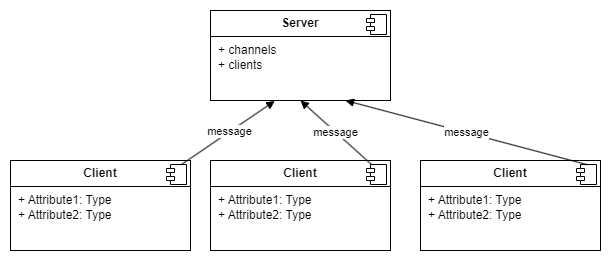

The diagram above was exported from draw.io. Its source (the exported page's mxGraphModel, read from the mxfile embedded in the PNG):
<mxGraphModel dx="704" dy="673" grid="1" gridSize="10" guides="1" tooltips="1" connect="1" arrows="1" fold="1" page="1" pageScale="1" pageWidth="827" pageHeight="1169" background="none" math="0" shadow="0">
  <root>
    <mxCell id="0" />
    <mxCell id="1" parent="0" />
    <mxCell id="2" value="&lt;p style=&quot;margin:0px;margin-top:6px;text-align:center;&quot;&gt;&lt;b&gt;Client&lt;/b&gt;&lt;/p&gt;&lt;hr size=&quot;1&quot; style=&quot;border-style:solid;&quot;&gt;&lt;p style=&quot;margin:0px;margin-left:8px;&quot;&gt;+ Attribute1: Type&lt;br&gt;+ Attribute2: Type&lt;/p&gt;" style="align=left;overflow=fill;html=1;dropTarget=0;whiteSpace=wrap;" vertex="1" parent="1">
      <mxGeometry x="230" y="250" width="180" height="90" as="geometry" />
    </mxCell>
    <mxCell id="3" value="" style="shape=component;jettyWidth=8;jettyHeight=4;" vertex="1" parent="2">
      <mxGeometry x="1" width="20" height="20" relative="1" as="geometry">
        <mxPoint x="-24" y="4" as="offset" />
      </mxGeometry>
    </mxCell>
    <mxCell id="4" value="&lt;p style=&quot;margin:0px;margin-top:6px;text-align:center;&quot;&gt;&lt;b&gt;Server&lt;/b&gt;&lt;/p&gt;&lt;hr size=&quot;1&quot; style=&quot;border-style:solid;&quot;&gt;&lt;p style=&quot;margin:0px;margin-left:8px;&quot;&gt;+ channels&lt;br&gt;+ clients&lt;/p&gt;" style="align=left;overflow=fill;html=1;dropTarget=0;whiteSpace=wrap;" vertex="1" parent="1">
      <mxGeometry x="230" y="100" width="180" height="90" as="geometry" />
    </mxCell>
    <mxCell id="5" value="" style="shape=component;jettyWidth=8;jettyHeight=4;" vertex="1" parent="4">
      <mxGeometry x="1" width="20" height="20" relative="1" as="geometry">
        <mxPoint x="-24" y="4" as="offset" />
      </mxGeometry>
    </mxCell>
    <mxCell id="6" value="&lt;p style=&quot;margin:0px;margin-top:6px;text-align:center;&quot;&gt;&lt;b&gt;Client&lt;/b&gt;&lt;/p&gt;&lt;hr size=&quot;1&quot; style=&quot;border-style:solid;&quot;&gt;&lt;p style=&quot;margin:0px;margin-left:8px;&quot;&gt;+ Attribute1: Type&lt;br&gt;+ Attribute2: Type&lt;/p&gt;" style="align=left;overflow=fill;html=1;dropTarget=0;whiteSpace=wrap;" vertex="1" parent="1">
      <mxGeometry x="30" y="250" width="180" height="90" as="geometry" />
    </mxCell>
    <mxCell id="7" value="" style="shape=component;jettyWidth=8;jettyHeight=4;" vertex="1" parent="6">
      <mxGeometry x="1" width="20" height="20" relative="1" as="geometry">
        <mxPoint x="-24" y="4" as="offset" />
      </mxGeometry>
    </mxCell>
    <mxCell id="8" value="&lt;p style=&quot;margin:0px;margin-top:6px;text-align:center;&quot;&gt;&lt;b&gt;Client&lt;/b&gt;&lt;/p&gt;&lt;hr size=&quot;1&quot; style=&quot;border-style:solid;&quot;&gt;&lt;p style=&quot;margin:0px;margin-left:8px;&quot;&gt;+ Attribute1: Type&lt;br&gt;+ Attribute2: Type&lt;/p&gt;" style="align=left;overflow=fill;html=1;dropTarget=0;whiteSpace=wrap;" vertex="1" parent="1">
      <mxGeometry x="440" y="250" width="180" height="90" as="geometry" />
    </mxCell>
    <mxCell id="9" value="" style="shape=component;jettyWidth=8;jettyHeight=4;" vertex="1" parent="8">
      <mxGeometry x="1" width="20" height="20" relative="1" as="geometry">
        <mxPoint x="-24" y="4" as="offset" />
      </mxGeometry>
    </mxCell>
    <mxCell id="10" value="" style="html=1;verticalAlign=bottom;labelBackgroundColor=none;endArrow=block;endFill=1;rounded=0;entryX=0.357;entryY=1.005;entryDx=0;entryDy=0;entryPerimeter=0;exitX=0.75;exitY=0;exitDx=0;exitDy=0;" edge="1" source="7" target="4" parent="1">
      <mxGeometry width="160" relative="1" as="geometry">
        <mxPoint x="240" y="300" as="sourcePoint" />
        <mxPoint x="400" y="300" as="targetPoint" />
      </mxGeometry>
    </mxCell>
    <mxCell id="11" value="message" style="edgeLabel;html=1;align=center;verticalAlign=middle;resizable=0;points=[];" vertex="1" connectable="0" parent="10">
      <mxGeometry x="0.0372" relative="1" as="geometry">
        <mxPoint as="offset" />
      </mxGeometry>
    </mxCell>
    <mxCell id="12" value="" style="html=1;verticalAlign=bottom;labelBackgroundColor=none;endArrow=block;endFill=1;rounded=0;entryX=0.5;entryY=1;entryDx=0;entryDy=0;exitX=0.25;exitY=0;exitDx=0;exitDy=0;" edge="1" source="3" target="4" parent="1">
      <mxGeometry width="160" relative="1" as="geometry">
        <mxPoint x="240" y="300" as="sourcePoint" />
        <mxPoint x="400" y="300" as="targetPoint" />
      </mxGeometry>
    </mxCell>
    <mxCell id="13" value="message" style="edgeLabel;html=1;align=center;verticalAlign=middle;resizable=0;points=[];" vertex="1" connectable="0" parent="12">
      <mxGeometry x="0.012" relative="1" as="geometry">
        <mxPoint as="offset" />
      </mxGeometry>
    </mxCell>
    <mxCell id="14" value="" style="html=1;verticalAlign=bottom;labelBackgroundColor=none;endArrow=block;endFill=1;rounded=0;entryX=0.75;entryY=1;entryDx=0;entryDy=0;exitX=0.5;exitY=0;exitDx=0;exitDy=0;" edge="1" source="9" target="4" parent="1">
      <mxGeometry width="160" relative="1" as="geometry">
        <mxPoint x="240" y="300" as="sourcePoint" />
        <mxPoint x="400" y="300" as="targetPoint" />
      </mxGeometry>
    </mxCell>
    <mxCell id="15" value="message" style="edgeLabel;html=1;align=center;verticalAlign=middle;resizable=0;points=[];" vertex="1" connectable="0" parent="14">
      <mxGeometry x="-0.0025" relative="1" as="geometry">
        <mxPoint as="offset" />
      </mxGeometry>
    </mxCell>
  </root>
</mxGraphModel>